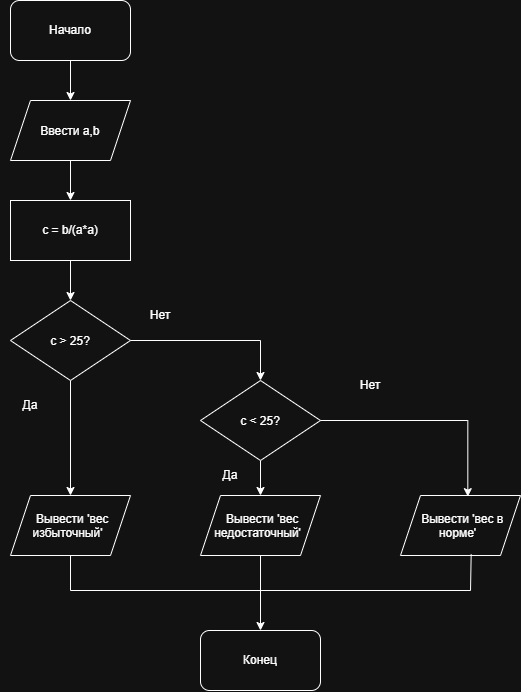

The diagram above was exported from draw.io. Its source (the exported page's mxGraphModel, read from the mxfile embedded in the PNG):
<mxGraphModel dx="1201" dy="876" grid="1" gridSize="10" guides="1" tooltips="1" connect="1" arrows="1" fold="1" page="1" pageScale="1" pageWidth="827" pageHeight="1169" math="0" shadow="0">
  <root>
    <mxCell id="0" />
    <mxCell id="1" parent="0" />
    <mxCell id="pcIjcbNmnFXC8wVw2BOm-13" edge="1" parent="1" source="pcIjcbNmnFXC8wVw2BOm-1" style="edgeStyle=orthogonalEdgeStyle;rounded=0;orthogonalLoop=1;jettySize=auto;html=1;" target="pcIjcbNmnFXC8wVw2BOm-2" value="">
      <mxGeometry relative="1" as="geometry" />
    </mxCell>
    <mxCell id="pcIjcbNmnFXC8wVw2BOm-1" parent="1" style="rounded=1;whiteSpace=wrap;html=1;" value="Начало" vertex="1">
      <mxGeometry height="60" width="120" x="330" y="60" as="geometry" />
    </mxCell>
    <mxCell id="pcIjcbNmnFXC8wVw2BOm-11" edge="1" parent="1" source="pcIjcbNmnFXC8wVw2BOm-2" style="edgeStyle=orthogonalEdgeStyle;rounded=0;orthogonalLoop=1;jettySize=auto;html=1;" target="pcIjcbNmnFXC8wVw2BOm-3" value="">
      <mxGeometry relative="1" as="geometry" />
    </mxCell>
    <mxCell id="pcIjcbNmnFXC8wVw2BOm-2" parent="1" style="shape=parallelogram;perimeter=parallelogramPerimeter;whiteSpace=wrap;html=1;shapeInside=1;fixedSize=1;" value="Ввести a,b" vertex="1">
      <mxGeometry height="60" width="120" x="330" y="160" as="geometry" />
    </mxCell>
    <mxCell id="pcIjcbNmnFXC8wVw2BOm-12" edge="1" parent="1" source="pcIjcbNmnFXC8wVw2BOm-3" style="edgeStyle=orthogonalEdgeStyle;rounded=0;orthogonalLoop=1;jettySize=auto;html=1;" target="pcIjcbNmnFXC8wVw2BOm-4" value="">
      <mxGeometry relative="1" as="geometry" />
    </mxCell>
    <mxCell id="pcIjcbNmnFXC8wVw2BOm-3" parent="1" style="rounded=0;whiteSpace=wrap;html=1;" value="с = b/(a*a)" vertex="1">
      <mxGeometry height="60" width="120" x="330" y="260" as="geometry" />
    </mxCell>
    <mxCell id="pcIjcbNmnFXC8wVw2BOm-10" edge="1" parent="1" source="pcIjcbNmnFXC8wVw2BOm-4" style="edgeStyle=orthogonalEdgeStyle;rounded=0;orthogonalLoop=1;jettySize=auto;html=1;" target="pcIjcbNmnFXC8wVw2BOm-5" value="">
      <mxGeometry relative="1" as="geometry" />
    </mxCell>
    <mxCell id="pcIjcbNmnFXC8wVw2BOm-4" parent="1" style="rhombus;whiteSpace=wrap;html=1;shapeInside=1;" value="c &amp;gt; 25?" vertex="1">
      <mxGeometry height="80" width="120" x="330" y="360" as="geometry" />
    </mxCell>
    <mxCell id="pcIjcbNmnFXC8wVw2BOm-5" parent="1" style="shape=parallelogram;perimeter=parallelogramPerimeter;whiteSpace=wrap;html=1;shapeInside=1;fixedSize=1;" value="Вывести 'вес избыточный'" vertex="1">
      <mxGeometry height="60" width="120" x="330" y="555" as="geometry" />
    </mxCell>
    <mxCell id="pcIjcbNmnFXC8wVw2BOm-15" edge="1" parent="1" source="pcIjcbNmnFXC8wVw2BOm-7" style="edgeStyle=orthogonalEdgeStyle;rounded=0;orthogonalLoop=1;jettySize=auto;html=1;" target="pcIjcbNmnFXC8wVw2BOm-8" value="">
      <mxGeometry relative="1" as="geometry" />
    </mxCell>
    <mxCell id="pcIjcbNmnFXC8wVw2BOm-7" parent="1" style="rhombus;whiteSpace=wrap;html=1;shapeInside=1;" value="c &amp;lt; 25?" vertex="1">
      <mxGeometry height="80" width="120" x="520" y="440" as="geometry" />
    </mxCell>
    <mxCell id="pcIjcbNmnFXC8wVw2BOm-18" edge="1" parent="1" source="pcIjcbNmnFXC8wVw2BOm-8" style="edgeStyle=orthogonalEdgeStyle;rounded=0;orthogonalLoop=1;jettySize=auto;html=1;" target="pcIjcbNmnFXC8wVw2BOm-17" value="">
      <mxGeometry relative="1" as="geometry" />
    </mxCell>
    <mxCell id="pcIjcbNmnFXC8wVw2BOm-8" parent="1" style="shape=parallelogram;perimeter=parallelogramPerimeter;whiteSpace=wrap;html=1;shapeInside=1;fixedSize=1;" value="Вывести 'вес недостаточный'" vertex="1">
      <mxGeometry height="60" width="120" x="520" y="555" as="geometry" />
    </mxCell>
    <mxCell id="pcIjcbNmnFXC8wVw2BOm-9" parent="1" style="shape=parallelogram;perimeter=parallelogramPerimeter;whiteSpace=wrap;html=1;shapeInside=1;fixedSize=1;" value="Вывести 'вес в норме'" vertex="1">
      <mxGeometry height="60" width="120" x="720" y="555" as="geometry" />
    </mxCell>
    <mxCell id="pcIjcbNmnFXC8wVw2BOm-14" edge="1" parent="1" source="pcIjcbNmnFXC8wVw2BOm-4" style="endArrow=classic;html=1;rounded=0;exitX=1;exitY=0.5;exitDx=0;exitDy=0;entryX=0.5;entryY=0;entryDx=0;entryDy=0;" target="pcIjcbNmnFXC8wVw2BOm-7" value="">
      <mxGeometry height="50" relative="1" width="50" as="geometry">
        <Array as="points">
          <mxPoint x="580" y="400" />
        </Array>
        <mxPoint x="470" y="450" as="sourcePoint" />
        <mxPoint x="580" y="400" as="targetPoint" />
      </mxGeometry>
    </mxCell>
    <mxCell id="pcIjcbNmnFXC8wVw2BOm-16" edge="1" parent="1" source="pcIjcbNmnFXC8wVw2BOm-7" style="endArrow=classic;html=1;rounded=0;exitX=1;exitY=0.5;exitDx=0;exitDy=0;entryX=0.561;entryY=0.019;entryDx=0;entryDy=0;entryPerimeter=0;" target="pcIjcbNmnFXC8wVw2BOm-9" value="">
      <mxGeometry height="50" relative="1" width="50" as="geometry">
        <Array as="points">
          <mxPoint x="787.32" y="480" />
        </Array>
        <mxPoint x="470" y="450" as="sourcePoint" />
        <mxPoint x="520" y="400" as="targetPoint" />
      </mxGeometry>
    </mxCell>
    <mxCell id="pcIjcbNmnFXC8wVw2BOm-17" parent="1" style="rounded=1;whiteSpace=wrap;html=1;" value="Конец" vertex="1">
      <mxGeometry height="60" width="120" x="520" y="690" as="geometry" />
    </mxCell>
    <mxCell id="pcIjcbNmnFXC8wVw2BOm-19" edge="1" parent="1" source="pcIjcbNmnFXC8wVw2BOm-5" style="endArrow=none;html=1;rounded=0;exitX=0.5;exitY=1;exitDx=0;exitDy=0;" value="">
      <mxGeometry height="50" relative="1" width="50" as="geometry">
        <Array as="points">
          <mxPoint x="390" y="650" />
        </Array>
        <mxPoint x="470" y="600" as="sourcePoint" />
        <mxPoint x="790" y="650" as="targetPoint" />
      </mxGeometry>
    </mxCell>
    <mxCell id="pcIjcbNmnFXC8wVw2BOm-20" edge="1" parent="1" style="endArrow=none;html=1;rounded=0;entryX=0.589;entryY=0.981;entryDx=0;entryDy=0;entryPerimeter=0;" target="pcIjcbNmnFXC8wVw2BOm-9" value="">
      <mxGeometry height="50" relative="1" width="50" as="geometry">
        <mxPoint x="790" y="650" as="sourcePoint" />
        <mxPoint x="790" y="620" as="targetPoint" />
      </mxGeometry>
    </mxCell>
    <mxCell id="pcIjcbNmnFXC8wVw2BOm-21" parent="1" style="text;html=1;whiteSpace=wrap;strokeColor=none;fillColor=none;align=center;verticalAlign=middle;rounded=0;" value="Нет" vertex="1">
      <mxGeometry height="30" width="60" x="450" y="360" as="geometry" />
    </mxCell>
    <mxCell id="pcIjcbNmnFXC8wVw2BOm-22" parent="1" style="text;html=1;whiteSpace=wrap;strokeColor=none;fillColor=none;align=center;verticalAlign=middle;rounded=0;" value="Да" vertex="1">
      <mxGeometry height="30" width="60" x="320" y="450" as="geometry" />
    </mxCell>
    <mxCell id="pcIjcbNmnFXC8wVw2BOm-23" parent="1" style="text;html=1;whiteSpace=wrap;strokeColor=none;fillColor=none;align=center;verticalAlign=middle;rounded=0;" value="Нет" vertex="1">
      <mxGeometry height="30" width="60" x="660" y="430" as="geometry" />
    </mxCell>
    <mxCell id="pcIjcbNmnFXC8wVw2BOm-24" parent="1" style="text;html=1;whiteSpace=wrap;strokeColor=none;fillColor=none;align=center;verticalAlign=middle;rounded=0;" value="Да" vertex="1">
      <mxGeometry height="30" width="60" x="520" y="520" as="geometry" />
    </mxCell>
  </root>
</mxGraphModel>